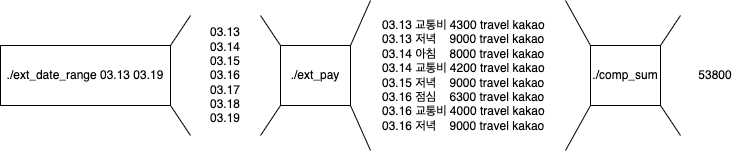

The diagram above was exported from draw.io. Its source (the exported page's mxGraphModel, read from the mxfile embedded in the PNG):
<mxGraphModel dx="869" dy="482" grid="1" gridSize="10" guides="1" tooltips="1" connect="1" arrows="1" fold="1" page="1" pageScale="1" pageWidth="850" pageHeight="1100" math="0" shadow="0">
  <root>
    <mxCell id="0" />
    <mxCell id="1" parent="0" />
    <mxCell id="BF3d06Z3lXAtjbVJdSD6-1" value="./ext_date_range 03.13 03.19" style="rounded=0;whiteSpace=wrap;html=1;" vertex="1" parent="1">
      <mxGeometry x="30" y="320" width="170" height="60" as="geometry" />
    </mxCell>
    <mxCell id="BF3d06Z3lXAtjbVJdSD6-6" value="&lt;div&gt;03.13&lt;/div&gt;&lt;div&gt;03.14&lt;/div&gt;&lt;div&gt;03.15&lt;/div&gt;&lt;div&gt;03.16&lt;/div&gt;&lt;div&gt;03.17&lt;/div&gt;&lt;div&gt;03.18&lt;/div&gt;&lt;div&gt;03.19&lt;/div&gt;" style="rounded=0;whiteSpace=wrap;html=1;strokeColor=none;" vertex="1" parent="1">
      <mxGeometry x="220" y="290" width="70" height="120" as="geometry" />
    </mxCell>
    <mxCell id="BF3d06Z3lXAtjbVJdSD6-7" value="./ext_pay" style="rounded=0;whiteSpace=wrap;html=1;" vertex="1" parent="1">
      <mxGeometry x="310" y="320" width="70" height="60" as="geometry" />
    </mxCell>
    <mxCell id="BF3d06Z3lXAtjbVJdSD6-8" value="&lt;div&gt;&amp;nbsp; &amp;nbsp;03.13&#09;교통비&lt;span style=&quot;&quot;&gt;&#09;&lt;/span&gt;4300&lt;span style=&quot;&quot;&gt;&#09;&lt;/span&gt;travel&lt;span style=&quot;&quot;&gt;&#09;&#09;&lt;/span&gt;kakao&lt;/div&gt;&lt;div&gt;&amp;nbsp; &amp;nbsp;03.13&lt;span style=&quot;&quot;&gt;&#09;&lt;/span&gt;저녁&lt;span style=&quot;&quot;&gt;&amp;nbsp; &amp;nbsp;&amp;nbsp;&lt;/span&gt;9000&lt;span style=&quot;&quot;&gt;&#09;&lt;/span&gt;travel&lt;span style=&quot;&quot;&gt;&#09;&#09;&lt;/span&gt;kakao&lt;/div&gt;&lt;div&gt;&amp;nbsp; &amp;nbsp;03.14&lt;span style=&quot;&quot;&gt;&#09;&lt;/span&gt;아침&lt;span style=&quot;&quot;&gt;&amp;nbsp; &amp;nbsp;&amp;nbsp;&lt;/span&gt;8000&lt;span style=&quot;&quot;&gt;&#09;&lt;/span&gt;travel&lt;span style=&quot;&quot;&gt;&#09;&#09;&lt;/span&gt;kakao&lt;/div&gt;&lt;div&gt;&amp;nbsp; &amp;nbsp;03.14&lt;span style=&quot;&quot;&gt;&#09;&lt;/span&gt;교통비&lt;span style=&quot;&quot;&gt;&#09;&lt;/span&gt;4200&lt;span style=&quot;&quot;&gt;&#09;&lt;/span&gt;travel&lt;span style=&quot;&quot;&gt;&#09;&#09;&lt;/span&gt;kakao&lt;/div&gt;&lt;div&gt;&amp;nbsp; &amp;nbsp;03.15&lt;span style=&quot;&quot;&gt;&#09;&lt;/span&gt;저녁&lt;span style=&quot;&quot;&gt;&amp;nbsp; &amp;nbsp;&amp;nbsp;&lt;/span&gt;9000&lt;span style=&quot;&quot;&gt;&#09;&lt;/span&gt;travel&lt;span style=&quot;&quot;&gt;&#09;&#09;&lt;/span&gt;kakao&lt;/div&gt;&lt;div&gt;&amp;nbsp; &amp;nbsp;03.16&lt;span style=&quot;&quot;&gt;&#09;&lt;/span&gt;점심&lt;span style=&quot;&quot;&gt;&amp;nbsp; &amp;nbsp;&amp;nbsp;&lt;/span&gt;6300&lt;span style=&quot;&quot;&gt;&#09;&lt;/span&gt;travel&lt;span style=&quot;&quot;&gt;&#09;&#09;&lt;/span&gt;kakao&lt;/div&gt;&lt;div&gt;&amp;nbsp; &amp;nbsp;03.16&lt;span style=&quot;&quot;&gt;&#09;&lt;/span&gt;교통비&lt;span style=&quot;&quot;&gt;&#09;&lt;/span&gt;4000&lt;span style=&quot;&quot;&gt;&#09;&lt;/span&gt;travel&lt;span style=&quot;&quot;&gt;&#09;&#09;&lt;/span&gt;kakao&lt;/div&gt;&lt;div&gt;&amp;nbsp; &amp;nbsp;03.16&lt;span style=&quot;&quot;&gt;&#09;&lt;/span&gt;저녁&lt;span style=&quot;&quot;&gt;&amp;nbsp; &amp;nbsp;&amp;nbsp;&lt;/span&gt;9000&lt;span style=&quot;&quot;&gt;&#09;&lt;/span&gt;travel&lt;span style=&quot;&quot;&gt;&#09;&#09;&lt;/span&gt;kakao&lt;/div&gt;" style="rounded=0;whiteSpace=wrap;html=1;align=left;strokeColor=none;" vertex="1" parent="1">
      <mxGeometry x="400" y="275" width="195" height="150" as="geometry" />
    </mxCell>
    <mxCell id="BF3d06Z3lXAtjbVJdSD6-9" value="" style="endArrow=none;html=1;rounded=0;entryX=0;entryY=0;entryDx=0;entryDy=0;exitX=1;exitY=0;exitDx=0;exitDy=0;" edge="1" parent="1" source="BF3d06Z3lXAtjbVJdSD6-1" target="BF3d06Z3lXAtjbVJdSD6-6">
      <mxGeometry width="50" height="50" relative="1" as="geometry">
        <mxPoint x="180" y="320" as="sourcePoint" />
        <mxPoint x="230" y="270" as="targetPoint" />
      </mxGeometry>
    </mxCell>
    <mxCell id="BF3d06Z3lXAtjbVJdSD6-10" value="" style="endArrow=none;html=1;rounded=0;entryX=0;entryY=1;entryDx=0;entryDy=0;exitX=1;exitY=1;exitDx=0;exitDy=0;" edge="1" parent="1" source="BF3d06Z3lXAtjbVJdSD6-1" target="BF3d06Z3lXAtjbVJdSD6-6">
      <mxGeometry width="50" height="50" relative="1" as="geometry">
        <mxPoint x="180" y="380" as="sourcePoint" />
        <mxPoint x="220" y="350" as="targetPoint" />
      </mxGeometry>
    </mxCell>
    <mxCell id="BF3d06Z3lXAtjbVJdSD6-11" value="" style="endArrow=none;html=1;rounded=0;entryX=0;entryY=1;entryDx=0;entryDy=0;exitX=1;exitY=1;exitDx=0;exitDy=0;" edge="1" parent="1" source="BF3d06Z3lXAtjbVJdSD6-6" target="BF3d06Z3lXAtjbVJdSD6-7">
      <mxGeometry width="50" height="50" relative="1" as="geometry">
        <mxPoint x="290" y="410" as="sourcePoint" />
        <mxPoint x="330" y="380" as="targetPoint" />
      </mxGeometry>
    </mxCell>
    <mxCell id="BF3d06Z3lXAtjbVJdSD6-12" value="" style="endArrow=none;html=1;rounded=0;exitX=1;exitY=1;exitDx=0;exitDy=0;entryX=0;entryY=0;entryDx=0;entryDy=0;" edge="1" parent="1" target="BF3d06Z3lXAtjbVJdSD6-7">
      <mxGeometry width="50" height="50" relative="1" as="geometry">
        <mxPoint x="290" y="290" as="sourcePoint" />
        <mxPoint x="330" y="300" as="targetPoint" />
      </mxGeometry>
    </mxCell>
    <mxCell id="BF3d06Z3lXAtjbVJdSD6-13" value="" style="endArrow=none;html=1;rounded=0;entryX=0;entryY=0;entryDx=0;entryDy=0;exitX=1;exitY=0;exitDx=0;exitDy=0;" edge="1" parent="1" source="BF3d06Z3lXAtjbVJdSD6-7" target="BF3d06Z3lXAtjbVJdSD6-8">
      <mxGeometry width="50" height="50" relative="1" as="geometry">
        <mxPoint x="390" y="320" as="sourcePoint" />
        <mxPoint x="430" y="290" as="targetPoint" />
      </mxGeometry>
    </mxCell>
    <mxCell id="BF3d06Z3lXAtjbVJdSD6-14" value="" style="endArrow=none;html=1;rounded=0;entryX=0;entryY=1;entryDx=0;entryDy=0;exitX=1;exitY=1;exitDx=0;exitDy=0;" edge="1" parent="1" source="BF3d06Z3lXAtjbVJdSD6-7" target="BF3d06Z3lXAtjbVJdSD6-8">
      <mxGeometry width="50" height="50" relative="1" as="geometry">
        <mxPoint x="390" y="380" as="sourcePoint" />
        <mxPoint x="425" y="335" as="targetPoint" />
      </mxGeometry>
    </mxCell>
    <mxCell id="BF3d06Z3lXAtjbVJdSD6-15" value="./comp_sum" style="rounded=0;whiteSpace=wrap;html=1;" vertex="1" parent="1">
      <mxGeometry x="620" y="320" width="70" height="60" as="geometry" />
    </mxCell>
    <mxCell id="BF3d06Z3lXAtjbVJdSD6-16" value="53800" style="rounded=0;whiteSpace=wrap;html=1;strokeColor=none;" vertex="1" parent="1">
      <mxGeometry x="710" y="290" width="70" height="120" as="geometry" />
    </mxCell>
    <mxCell id="BF3d06Z3lXAtjbVJdSD6-17" value="" style="endArrow=none;html=1;rounded=0;entryX=0;entryY=1;entryDx=0;entryDy=0;exitX=1;exitY=1;exitDx=0;exitDy=0;" edge="1" parent="1" source="BF3d06Z3lXAtjbVJdSD6-8" target="BF3d06Z3lXAtjbVJdSD6-15">
      <mxGeometry width="50" height="50" relative="1" as="geometry">
        <mxPoint x="620" y="425" as="sourcePoint" />
        <mxPoint x="655" y="380" as="targetPoint" />
      </mxGeometry>
    </mxCell>
    <mxCell id="BF3d06Z3lXAtjbVJdSD6-18" value="" style="endArrow=none;html=1;rounded=0;entryX=0;entryY=0;entryDx=0;entryDy=0;exitX=1;exitY=0;exitDx=0;exitDy=0;" edge="1" parent="1" source="BF3d06Z3lXAtjbVJdSD6-8" target="BF3d06Z3lXAtjbVJdSD6-15">
      <mxGeometry width="50" height="50" relative="1" as="geometry">
        <mxPoint x="610" y="275" as="sourcePoint" />
        <mxPoint x="650" y="230" as="targetPoint" />
      </mxGeometry>
    </mxCell>
    <mxCell id="BF3d06Z3lXAtjbVJdSD6-19" value="" style="endArrow=none;html=1;rounded=0;entryX=0;entryY=0;entryDx=0;entryDy=0;exitX=1;exitY=0;exitDx=0;exitDy=0;" edge="1" parent="1" source="BF3d06Z3lXAtjbVJdSD6-15" target="BF3d06Z3lXAtjbVJdSD6-16">
      <mxGeometry width="50" height="50" relative="1" as="geometry">
        <mxPoint x="730" y="320" as="sourcePoint" />
        <mxPoint x="765" y="275" as="targetPoint" />
      </mxGeometry>
    </mxCell>
    <mxCell id="BF3d06Z3lXAtjbVJdSD6-20" value="" style="endArrow=none;html=1;rounded=0;entryX=0;entryY=1;entryDx=0;entryDy=0;exitX=1;exitY=1;exitDx=0;exitDy=0;" edge="1" parent="1" source="BF3d06Z3lXAtjbVJdSD6-15" target="BF3d06Z3lXAtjbVJdSD6-16">
      <mxGeometry width="50" height="50" relative="1" as="geometry">
        <mxPoint x="730" y="380" as="sourcePoint" />
        <mxPoint x="770" y="350" as="targetPoint" />
      </mxGeometry>
    </mxCell>
  </root>
</mxGraphModel>